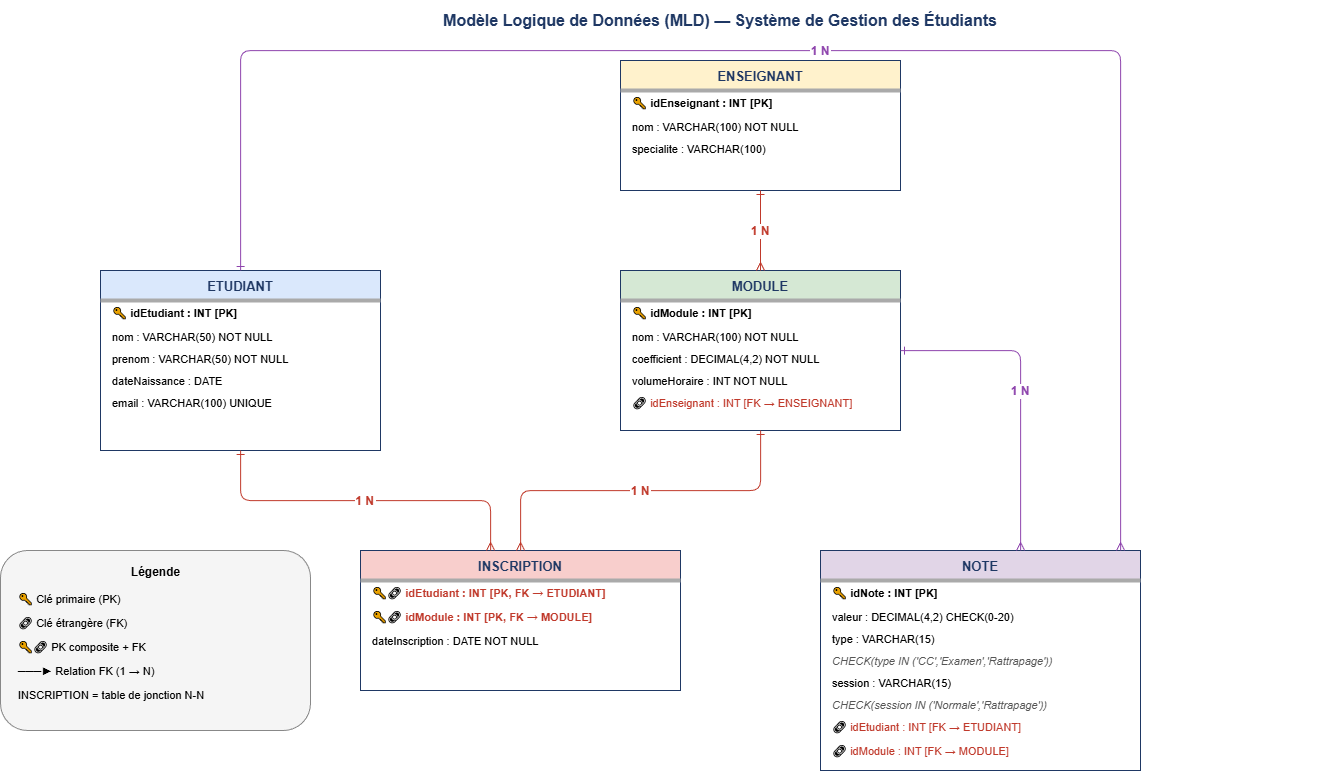

The diagram above was exported from draw.io. Its source (the exported page's mxGraphModel, read from the mxfile embedded in the PNG):
<mxGraphModel dx="1389" dy="857" grid="1" gridSize="10" guides="1" tooltips="1" connect="1" arrows="1" fold="1" page="1" pageScale="1" pageWidth="1654" pageHeight="1169" math="0" shadow="0">
  <root>
    <mxCell id="0" />
    <mxCell id="1" parent="0" />
    <mxCell id="title2" parent="1" style="text;html=1;strokeColor=none;fillColor=none;align=center;verticalAlign=middle;whiteSpace=wrap;rounded=0;fontSize=16;fontStyle=1;fontColor=#1F3864;" value="Modèle Logique de Données (MLD) — Système de Gestion des Étudiants" vertex="1">
      <mxGeometry height="40" width="1200" x="200" y="20" as="geometry" />
    </mxCell>
    <mxCell id="t_ens" parent="1" style="swimlane;startSize=30;fillColor=#fff2cc;strokeColor=#1F3864;fontStyle=1;fontSize=13;fontColor=#1F3864;align=center;" value="ENSEIGNANT" vertex="1">
      <mxGeometry height="130" width="280" x="700" y="80" as="geometry" />
    </mxCell>
    <mxCell id="ens_pk" parent="t_ens" style="text;html=1;strokeColor=none;fillColor=none;align=left;verticalAlign=top;spacingLeft=10;fontSize=11;fontStyle=1;" value="🔑 idEnseignant : INT  [PK]" vertex="1">
      <mxGeometry height="24" width="280" y="30" as="geometry" />
    </mxCell>
    <mxCell id="ens_a1" parent="t_ens" style="text;html=1;strokeColor=none;fillColor=none;align=left;verticalAlign=top;spacingLeft=10;fontSize=11;" value="    nom : VARCHAR(100)  NOT NULL" vertex="1">
      <mxGeometry height="22" width="280" y="54" as="geometry" />
    </mxCell>
    <mxCell id="ens_a2" parent="t_ens" style="text;html=1;strokeColor=none;fillColor=none;align=left;verticalAlign=top;spacingLeft=10;fontSize=11;" value="    specialite : VARCHAR(100)" vertex="1">
      <mxGeometry height="22" width="280" y="76" as="geometry" />
    </mxCell>
    <mxCell id="ens_sep" parent="t_ens" style="line;strokeColor=#AAAAAA;" value="" vertex="1">
      <mxGeometry height="4" width="280" y="28" as="geometry" />
    </mxCell>
    <mxCell id="t_mod" parent="1" style="swimlane;startSize=30;fillColor=#d5e8d4;strokeColor=#1F3864;fontStyle=1;fontSize=13;fontColor=#1F3864;align=center;" value="MODULE" vertex="1">
      <mxGeometry height="160" width="280" x="700" y="290" as="geometry" />
    </mxCell>
    <mxCell id="mod_pk" parent="t_mod" style="text;html=1;strokeColor=none;fillColor=none;align=left;verticalAlign=top;spacingLeft=10;fontSize=11;fontStyle=1;" value="🔑 idModule : INT  [PK]" vertex="1">
      <mxGeometry height="24" width="280" y="30" as="geometry" />
    </mxCell>
    <mxCell id="mod_a1" parent="t_mod" style="text;html=1;strokeColor=none;fillColor=none;align=left;verticalAlign=top;spacingLeft=10;fontSize=11;" value="    nom : VARCHAR(100)  NOT NULL" vertex="1">
      <mxGeometry height="22" width="280" y="54" as="geometry" />
    </mxCell>
    <mxCell id="mod_a2" parent="t_mod" style="text;html=1;strokeColor=none;fillColor=none;align=left;verticalAlign=top;spacingLeft=10;fontSize=11;" value="    coefficient : DECIMAL(4,2)  NOT NULL" vertex="1">
      <mxGeometry height="22" width="280" y="76" as="geometry" />
    </mxCell>
    <mxCell id="mod_a3" parent="t_mod" style="text;html=1;strokeColor=none;fillColor=none;align=left;verticalAlign=top;spacingLeft=10;fontSize=11;" value="    volumeHoraire : INT  NOT NULL" vertex="1">
      <mxGeometry height="22" width="280" y="98" as="geometry" />
    </mxCell>
    <mxCell id="mod_fk" parent="t_mod" style="text;html=1;strokeColor=none;fillColor=none;align=left;verticalAlign=top;spacingLeft=10;fontSize=11;fontColor=#c0392b;" value="🔗 idEnseignant : INT  [FK → ENSEIGNANT]" vertex="1">
      <mxGeometry height="24" width="280" y="120" as="geometry" />
    </mxCell>
    <mxCell id="mod_sep" parent="t_mod" style="line;strokeColor=#AAAAAA;" value="" vertex="1">
      <mxGeometry height="4" width="280" y="28" as="geometry" />
    </mxCell>
    <mxCell id="t_etud" parent="1" style="swimlane;startSize=30;fillColor=#dae8fc;strokeColor=#1F3864;fontStyle=1;fontSize=13;fontColor=#1F3864;align=center;" value="ETUDIANT" vertex="1">
      <mxGeometry height="180" width="280" x="180" y="290" as="geometry" />
    </mxCell>
    <mxCell id="etud_pk" parent="t_etud" style="text;html=1;strokeColor=none;fillColor=none;align=left;verticalAlign=top;spacingLeft=10;fontSize=11;fontStyle=1;" value="🔑 idEtudiant : INT  [PK]" vertex="1">
      <mxGeometry height="24" width="280" y="30" as="geometry" />
    </mxCell>
    <mxCell id="etud_a1" parent="t_etud" style="text;html=1;strokeColor=none;fillColor=none;align=left;verticalAlign=top;spacingLeft=10;fontSize=11;" value="    nom : VARCHAR(50)  NOT NULL" vertex="1">
      <mxGeometry height="22" width="280" y="54" as="geometry" />
    </mxCell>
    <mxCell id="etud_a2" parent="t_etud" style="text;html=1;strokeColor=none;fillColor=none;align=left;verticalAlign=top;spacingLeft=10;fontSize=11;" value="    prenom : VARCHAR(50)  NOT NULL" vertex="1">
      <mxGeometry height="22" width="280" y="76" as="geometry" />
    </mxCell>
    <mxCell id="etud_a3" parent="t_etud" style="text;html=1;strokeColor=none;fillColor=none;align=left;verticalAlign=top;spacingLeft=10;fontSize=11;" value="    dateNaissance : DATE" vertex="1">
      <mxGeometry height="22" width="280" y="98" as="geometry" />
    </mxCell>
    <mxCell id="etud_a4" parent="t_etud" style="text;html=1;strokeColor=none;fillColor=none;align=left;verticalAlign=top;spacingLeft=10;fontSize=11;" value="    email : VARCHAR(100)  UNIQUE" vertex="1">
      <mxGeometry height="22" width="280" y="120" as="geometry" />
    </mxCell>
    <mxCell id="etud_sep" parent="t_etud" style="line;strokeColor=#AAAAAA;" value="" vertex="1">
      <mxGeometry height="4" width="280" y="28" as="geometry" />
    </mxCell>
    <mxCell id="t_insc" parent="1" style="swimlane;startSize=30;fillColor=#f8cecc;strokeColor=#1F3864;fontStyle=1;fontSize=13;fontColor=#1F3864;align=center;" value="INSCRIPTION" vertex="1">
      <mxGeometry height="140" width="320" x="440" y="570" as="geometry" />
    </mxCell>
    <mxCell id="insc_pk1" parent="t_insc" style="text;html=1;strokeColor=none;fillColor=none;align=left;verticalAlign=top;spacingLeft=10;fontSize=11;fontStyle=1;fontColor=#c0392b;" value="🔑🔗 idEtudiant : INT  [PK, FK → ETUDIANT]" vertex="1">
      <mxGeometry height="24" width="320" y="30" as="geometry" />
    </mxCell>
    <mxCell id="insc_pk2" parent="t_insc" style="text;html=1;strokeColor=none;fillColor=none;align=left;verticalAlign=top;spacingLeft=10;fontSize=11;fontStyle=1;fontColor=#c0392b;" value="🔑🔗 idModule : INT  [PK, FK → MODULE]" vertex="1">
      <mxGeometry height="24" width="320" y="54" as="geometry" />
    </mxCell>
    <mxCell id="insc_a1" parent="t_insc" style="text;html=1;strokeColor=none;fillColor=none;align=left;verticalAlign=top;spacingLeft=10;fontSize=11;" value="    dateInscription : DATE  NOT NULL" vertex="1">
      <mxGeometry height="22" width="320" y="78" as="geometry" />
    </mxCell>
    <mxCell id="insc_sep" parent="t_insc" style="line;strokeColor=#AAAAAA;" value="" vertex="1">
      <mxGeometry height="4" width="320" y="28" as="geometry" />
    </mxCell>
    <mxCell id="t_note" parent="1" style="swimlane;startSize=30;fillColor=#e1d5e7;strokeColor=#1F3864;fontStyle=1;fontSize=13;fontColor=#1F3864;align=center;" value="NOTE" vertex="1">
      <mxGeometry height="220" width="320" x="900" y="570" as="geometry" />
    </mxCell>
    <mxCell id="note_pk2" parent="t_note" style="text;html=1;strokeColor=none;fillColor=none;align=left;verticalAlign=top;spacingLeft=10;fontSize=11;fontStyle=1;" value="🔑 idNote : INT  [PK]" vertex="1">
      <mxGeometry height="24" width="320" y="30" as="geometry" />
    </mxCell>
    <mxCell id="note_a1" parent="t_note" style="text;html=1;strokeColor=none;fillColor=none;align=left;verticalAlign=top;spacingLeft=10;fontSize=11;" value="    valeur : DECIMAL(4,2)  CHECK(0-20)" vertex="1">
      <mxGeometry height="22" width="320" y="54" as="geometry" />
    </mxCell>
    <mxCell id="note_a2" parent="t_note" style="text;html=1;strokeColor=none;fillColor=none;align=left;verticalAlign=top;spacingLeft=10;fontSize=11;" value="    type : VARCHAR(15)" vertex="1">
      <mxGeometry height="22" width="320" y="76" as="geometry" />
    </mxCell>
    <mxCell id="note_a3" parent="t_note" style="text;html=1;strokeColor=none;fillColor=none;align=left;verticalAlign=top;spacingLeft=10;fontSize=11;fontStyle=2;fontColor=#555555;" value="    CHECK(type IN ('CC','Examen','Rattrapage'))" vertex="1">
      <mxGeometry height="22" width="320" y="98" as="geometry" />
    </mxCell>
    <mxCell id="note_a4" parent="t_note" style="text;html=1;strokeColor=none;fillColor=none;align=left;verticalAlign=top;spacingLeft=10;fontSize=11;" value="    session : VARCHAR(15)" vertex="1">
      <mxGeometry height="22" width="320" y="120" as="geometry" />
    </mxCell>
    <mxCell id="note_a5" parent="t_note" style="text;html=1;strokeColor=none;fillColor=none;align=left;verticalAlign=top;spacingLeft=10;fontSize=11;fontStyle=2;fontColor=#555555;" value="    CHECK(session IN ('Normale','Rattrapage'))" vertex="1">
      <mxGeometry height="22" width="320" y="142" as="geometry" />
    </mxCell>
    <mxCell id="note_fk1" parent="t_note" style="text;html=1;strokeColor=none;fillColor=none;align=left;verticalAlign=top;spacingLeft=10;fontSize=11;fontColor=#c0392b;" value="🔗 idEtudiant : INT  [FK → ETUDIANT]" vertex="1">
      <mxGeometry height="24" width="320" y="164" as="geometry" />
    </mxCell>
    <mxCell id="note_fk2" parent="t_note" style="text;html=1;strokeColor=none;fillColor=none;align=left;verticalAlign=top;spacingLeft=10;fontSize=11;fontColor=#c0392b;" value="🔗 idModule : INT  [FK → MODULE]" vertex="1">
      <mxGeometry height="24" width="320" y="188" as="geometry" />
    </mxCell>
    <mxCell id="note_sep" parent="t_note" style="line;strokeColor=#AAAAAA;" value="" vertex="1">
      <mxGeometry height="4" width="320" y="28" as="geometry" />
    </mxCell>
    <mxCell id="fk_ens_mod" edge="1" parent="1" source="t_ens" style="endArrow=ERmany;startArrow=ERone;edgeStyle=orthogonalEdgeStyle;strokeColor=#c0392b;fontColor=#c0392b;fontStyle=1;fontSize=12;" target="t_mod" value="1        N">
      <mxGeometry relative="1" as="geometry">
        <mxPoint as="offset" />
      </mxGeometry>
    </mxCell>
    <mxCell id="fk_etud_insc" edge="1" parent="1" source="t_etud" style="endArrow=ERmany;startArrow=ERone;edgeStyle=orthogonalEdgeStyle;strokeColor=#c0392b;fontColor=#c0392b;fontStyle=1;fontSize=12;" target="t_insc" value="1        N">
      <mxGeometry relative="1" as="geometry">
        <Array as="points">
          <mxPoint x="320" y="520" />
          <mxPoint x="570" y="520" />
        </Array>
      </mxGeometry>
    </mxCell>
    <mxCell id="fk_mod_insc" edge="1" parent="1" source="t_mod" style="endArrow=ERmany;startArrow=ERone;edgeStyle=orthogonalEdgeStyle;strokeColor=#c0392b;fontColor=#c0392b;fontStyle=1;fontSize=12;" target="t_insc" value="1        N">
      <mxGeometry relative="1" as="geometry" />
    </mxCell>
    <mxCell id="fk_etud_note" edge="1" parent="1" source="t_etud" style="endArrow=ERmany;startArrow=ERone;edgeStyle=orthogonalEdgeStyle;strokeColor=#8e44ad;fontColor=#8e44ad;fontStyle=1;fontSize=12;" target="t_note" value="1        N">
      <mxGeometry relative="1" as="geometry">
        <Array as="points">
          <mxPoint x="320" y="70" />
          <mxPoint x="1200" y="70" />
        </Array>
      </mxGeometry>
    </mxCell>
    <mxCell id="fk_mod_note" edge="1" parent="1" source="t_mod" style="endArrow=ERmany;startArrow=ERone;edgeStyle=orthogonalEdgeStyle;strokeColor=#8e44ad;fontColor=#8e44ad;fontStyle=1;fontSize=12;" target="t_note" value="1        N">
      <mxGeometry relative="1" as="geometry">
        <Array as="points">
          <mxPoint x="1100" y="370" />
          <mxPoint x="1100" y="550" />
          <mxPoint x="1100" y="570" />
        </Array>
      </mxGeometry>
    </mxCell>
    <mxCell id="mld_legend" parent="1" style="rounded=1;whiteSpace=wrap;html=1;fillColor=#f5f5f5;strokeColor=#888888;" value="" vertex="1">
      <mxGeometry height="180" width="310" x="80" y="570" as="geometry" />
    </mxCell>
    <mxCell id="mld_ltitle" parent="1" style="text;html=1;align=center;fontStyle=1;fontSize=12;strokeColor=none;fillColor=none;" value="Légende" vertex="1">
      <mxGeometry height="24" width="310" x="80" y="578" as="geometry" />
    </mxCell>
    <mxCell id="mld_l1" parent="1" style="text;html=1;align=left;fontSize=11;strokeColor=none;fillColor=none;" value="🔑  Clé primaire (PK)" vertex="1">
      <mxGeometry height="24" width="280" x="96" y="606" as="geometry" />
    </mxCell>
    <mxCell id="mld_l2" parent="1" style="text;html=1;align=left;fontSize=11;strokeColor=none;fillColor=none;" value="🔗  Clé étrangère (FK)" vertex="1">
      <mxGeometry height="24" width="280" x="96" y="630" as="geometry" />
    </mxCell>
    <mxCell id="mld_l3" parent="1" style="text;html=1;align=left;fontSize=11;strokeColor=none;fillColor=none;" value="🔑🔗  PK composite + FK" vertex="1">
      <mxGeometry height="24" width="280" x="96" y="654" as="geometry" />
    </mxCell>
    <mxCell id="mld_l4" parent="1" style="text;html=1;align=left;fontSize=11;strokeColor=none;fillColor=none;" value="───►  Relation FK (1 → N)" vertex="1">
      <mxGeometry height="24" width="280" x="96" y="678" as="geometry" />
    </mxCell>
    <mxCell id="mld_l5" parent="1" style="text;html=1;align=left;fontSize=11;strokeColor=none;fillColor=none;" value="INSCRIPTION = table de jonction N-N" vertex="1">
      <mxGeometry height="30" width="280" x="96" y="702" as="geometry" />
    </mxCell>
  </root>
</mxGraphModel>